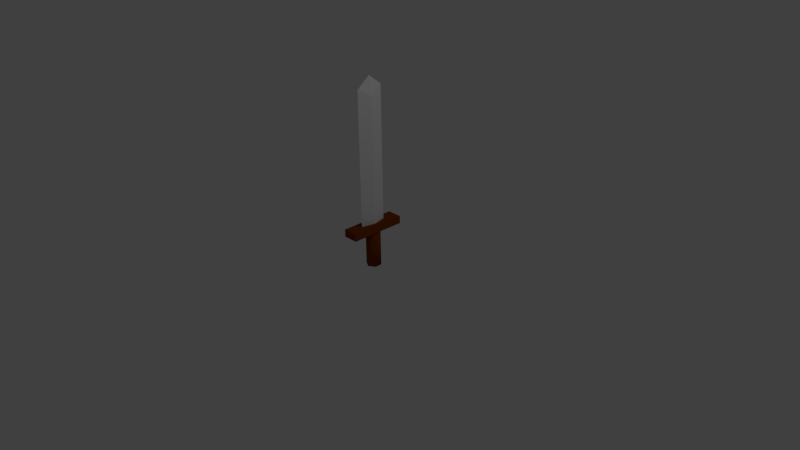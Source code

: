 # Source: sword.blend  (saved by Blender 2.71.0; exported with 4.5.12 LTS)
import bpy
from mathutils import Matrix  # noqa: F401  (used for matrix-valued properties, if any)

bpy.ops.wm.read_factory_settings(use_empty=True)
scene = bpy.context.scene
scene.name = 'Scene'

# ---- collections
col_collection_1 = bpy.data.collections.new('Collection 1'); scene.collection.children.link(col_collection_1)

# ---- materials (node trees are filled in below, after node groups)
mat_steel = bpy.data.materials.new('steel')
mat_steel.alpha_threshold = 0.0
mat_steel.use_transparent_shadow = False
mat_steel.roughness = 0.5
mat_steel.specular_intensity = 0.6737
mat_steel.line_color = (0.0, 0.0, 0.0, 1.0)
mat_wood = bpy.data.materials.new('wood')
mat_wood.alpha_threshold = 0.0
mat_wood.use_transparent_shadow = False
mat_wood.diffuse_color = (0.214, 0.04371, 0.0, 1.0)
mat_wood.roughness = 0.5
mat_wood.specular_intensity = 0.1105
mat_wood.line_color = (0.0, 0.0, 0.0, 1.0)

# ---- material node trees

# ---- world
world_world = bpy.data.worlds.new('World'); scene.world = world_world
world_world.color = (0.05088, 0.05088, 0.05088)
world_world.use_sun_shadow = False
world_world.sun_shadow_jitter_overblur = 0.0
world_world.cycles.sampling_method = 'MANUAL'
world_world.cycles.sample_map_resolution = 256

# ---- cameras
cam_camera = bpy.data.cameras.new('Camera')
cam_camera.clip_end = 100.0
cam_camera.lens = 35.0
cam_camera.sensor_width = 32.0
cam_camera.sensor_height = 18.0
cam_camera.ortho_scale = 7.314
cam_camera.dof.focus_distance = 0.0
cam_camera.dof.aperture_fstop = 128.0

# ---- lights
light_lamp = bpy.data.lights.new('Lamp', 'POINT')
light_lamp.transmission_factor = 0.0
light_lamp.cutoff_distance = 30.0
light_lamp.energy = 100.0
light_lamp.shadow_buffer_clip_start = 1.001
light_lamp.shadow_soft_size = 0.1
light_lamp.shadow_maximum_resolution = 0.006
light_lamp.use_absolute_resolution = True
light_lamp.cycles.use_multiple_importance_sampling = False

# ---- meshes
me_blade = bpy.data.meshes.new('blade')
me_blade.from_pydata([(0.0412, -6.917e-09, 2.125), (-2.857e-08, 0.1817, 2.228), (-2.857e-08, 0.1817, 0.439), (-3.069e-08, 0.003608, 2.368), (0.0412, -6.917e-09, 0.439), (0.000818, 8.253e-10, 2.368), (-3.218e-08, -0.1817, 0.439), (-3.076e-08, -0.003608, 2.368), (-0.0412, 3.192e-09, 0.439), (-0.0008181, 1.026e-09, 2.368), (-3.218e-08, -0.1817, 2.228), (-0.0412, 3.192e-09, 2.125)], [], [(4, 0, 10, 6), (1, 3, 5, 0), (2, 1, 0, 4), (0, 5, 7, 10), (5, 3, 9, 7), (11, 9, 3, 1), (10, 7, 9, 11), (6, 10, 11, 8), (8, 11, 1, 2), (2, 4, 6, 8)])
me_blade.materials.append(mat_steel)
me_blade.use_remesh_preserve_volume = False
me_blade.use_remesh_preserve_attributes = False
me_blade.use_mirror_vertex_groups = False
me_blade.update()
me_handle = bpy.data.meshes.new('handle')
me_handle.from_pydata([(-0.1, 0.375, 0.3504), (-0.1, -0.375, 0.3504), (-1.49e-09, 0.1, -0.1356), (-1.49e-09, 0.1, 0.3644), (0.0866, 0.05, -0.1356), (0.0866, 0.05, 0.3644), (0.0866, -0.05, -0.1356), (0.0866, -0.05, 0.3644), (-1.023e-08, -0.1, -0.1356), (-1.023e-08, -0.1, 0.3644), (-0.0866, -0.05, -0.1356), (-0.0866, -0.05, 0.3644), (-0.0866, 0.05, -0.1356), (-0.0866, 0.05, 0.3644), (0.1, 0.375, 0.3504), (0.1, -0.375, 0.3504), (-0.1, -0.375, 0.4504), (-0.1, 0.375, 0.4504), (0.1, 0.375, 0.4504), (0.1, -0.375, 0.4504)], [], [(19, 16, 1, 15), (2, 3, 5, 4), (18, 19, 15, 14), (4, 5, 7, 6), (17, 18, 14, 0), (6, 7, 9, 8), (19, 18, 17, 16), (16, 17, 0, 1), (8, 9, 11, 10), (5, 3, 13, 11, 9, 7), (12, 13, 3, 2), (10, 11, 13, 12), (1, 0, 14, 15), (2, 4, 6, 8, 10, 12)])
me_handle.polygons.foreach_set('use_smooth', [0, 1, 0, 1, 0, 1, 0, 0, 1, 0, 1, 1, 0, 1])
me_handle.materials.append(mat_wood)
me_handle.use_remesh_preserve_volume = False
me_handle.use_remesh_preserve_attributes = False
me_handle.use_mirror_vertex_groups = False
me_handle.update()

# ---- objects
ob_blade = bpy.data.objects.new('blade', me_blade)
ob_handle = bpy.data.objects.new('handle', me_handle)
ob_lamp = bpy.data.objects.new('Lamp', light_lamp)
ob_camera = bpy.data.objects.new('Camera', cam_camera)

# ---- transforms, parenting, visibility, modifiers, constraints
ob_blade.location = (0.0, 0.0, 0.0)
ob_blade.lineart.crease_threshold = 0.0
ob_handle.location = (0.0, 0.0, 0.0)
ob_handle.lock_rotations_4d = False
ob_handle.empty_display_type = 'ARROWS'
ob_handle.lineart.crease_threshold = 0.0
ob_lamp.location = (4.076, 1.005, 5.904)
ob_lamp.rotation_euler = (0.6503, 0.05522, 1.866)
ob_lamp.lock_rotations_4d = False
ob_lamp.empty_display_type = 'ARROWS'
ob_lamp.color = (0.0, 0.0, 0.0, 0.0)
ob_lamp.lineart.crease_threshold = 0.0
ob_camera.location = (7.481, -6.508, 5.344)
ob_camera.rotation_euler = (1.109, 0.01082, 0.8149)
ob_camera.lock_rotations_4d = False
ob_camera.empty_display_type = 'ARROWS'
ob_camera.color = (0.0, 0.0, 0.0, 0.0)
ob_camera.display_type = 'WIRE'
ob_camera.lineart.crease_threshold = 0.0

# ---- collection membership
col_collection_1.objects.link(ob_blade)
col_collection_1.objects.link(ob_handle)
col_collection_1.objects.link(ob_lamp)
col_collection_1.objects.link(ob_camera)

# ---- scene / render settings (as saved in the file)
scene.camera = ob_camera
scene.frame_start = 1; scene.frame_end = 250; scene.frame_set(1)
scene.render.engine = 'BLENDER_EEVEE_NEXT'
scene.render.resolution_percentage = 50
scene.render.dither_intensity = 0.0
scene.cycles.use_denoising = False
scene.cycles.samples = 10
scene.cycles.sampling_pattern = 'TABULATED_SOBOL'
scene.cycles.light_sampling_threshold = 0.0
scene.cycles.use_adaptive_sampling = False
scene.cycles.use_light_tree = False
scene.cycles.blur_glossy = 0.0
scene.cycles.volume_bounces = 1
scene.cycles.pixel_filter_type = 'GAUSSIAN'
scene.cycles.sample_clamp_indirect = 0.0
scene.view_settings.view_transform = 'Standard'
bpy.context.view_layer.update()
